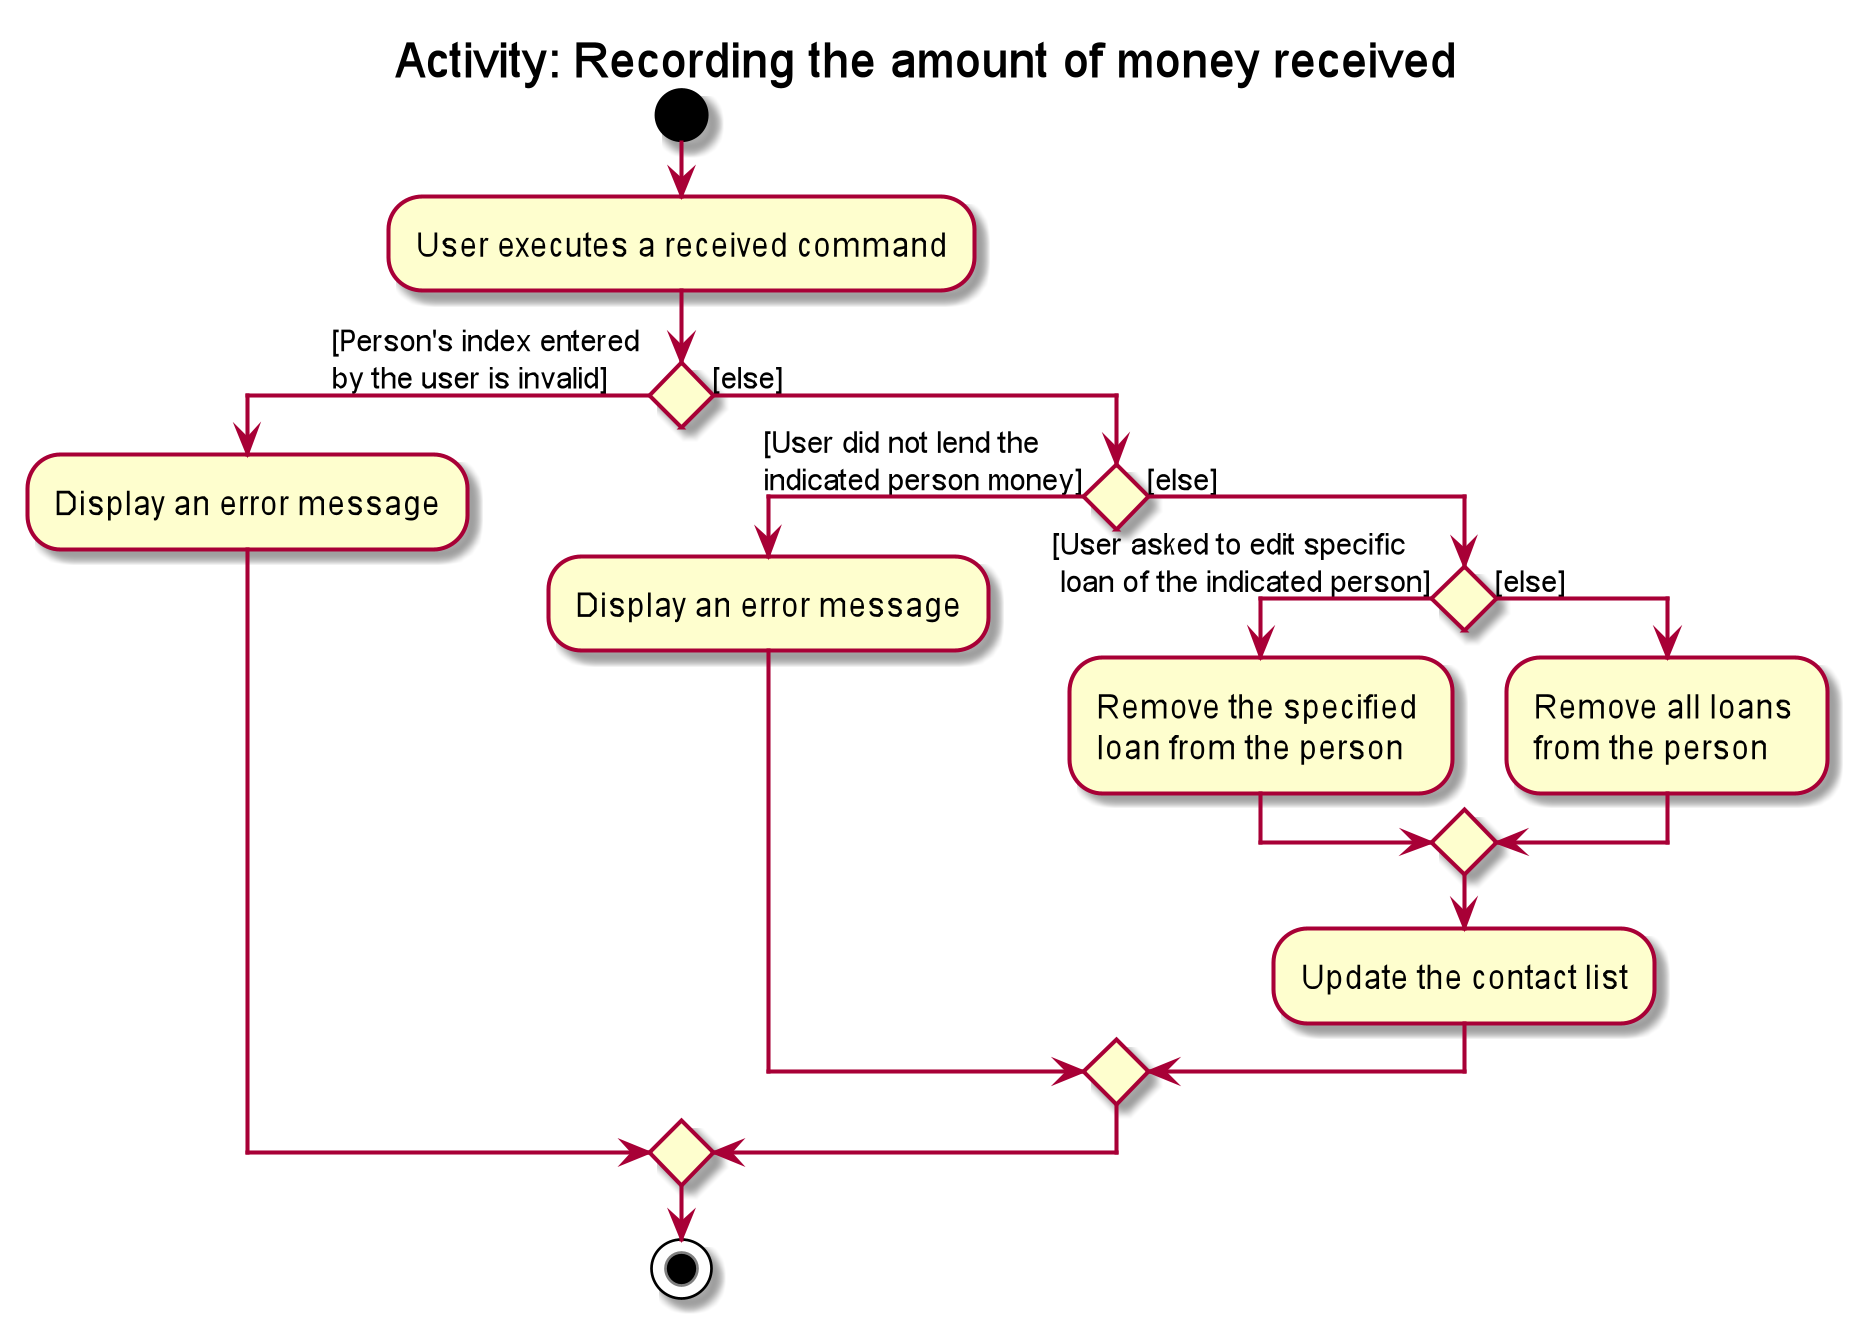

The diagram above was rendered by PlantUML. Its source (embedded in the PNG):
@startuml
title Activity: Recording the amount of money received
start
:User executes a received command;

if () then ([Person's index entered \nby the user is invalid])
    :Display an error message;
else ([else])
    if () then ([User did not lend the \nindicated person money])
        :Display an error message;
    else ([else])
        if () then ([User asked to edit specific\n loan of the indicated person])
            :Remove the specified \nloan from the person;
        else ([else])
            :Remove all loans \nfrom the person;
        endif
        :Update the contact list;
    endif
endif
stop
@enduml